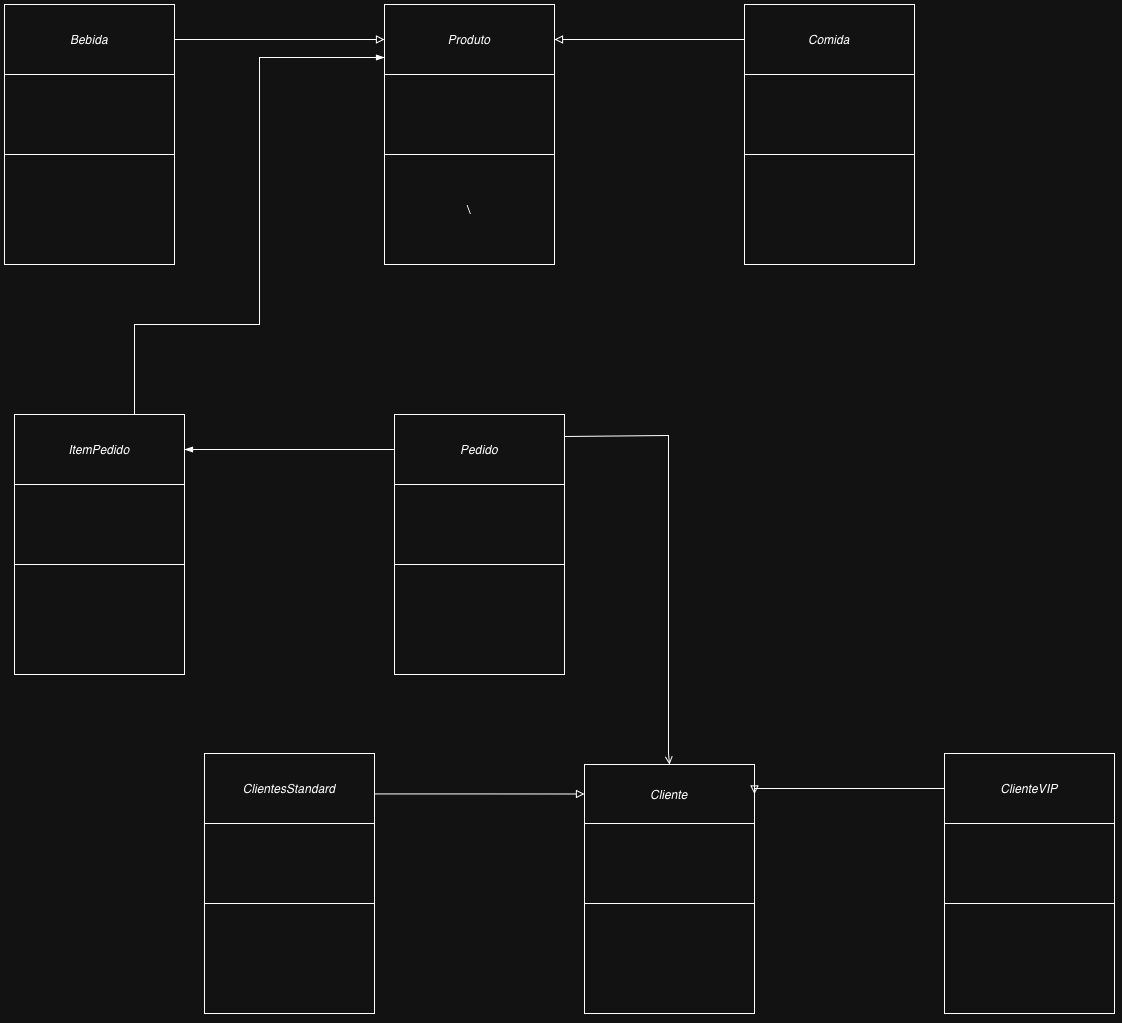

The diagram above was exported from draw.io. Its source (the exported page's mxGraphModel, read from the mxfile embedded in the PNG):
<mxGraphModel dx="2774" dy="1029" grid="1" gridSize="10" guides="1" tooltips="1" connect="1" arrows="1" fold="1" page="1" pageScale="1" pageWidth="827" pageHeight="1169" math="0" shadow="0">
  <root>
    <mxCell id="0" />
    <mxCell id="1" parent="0" />
    <mxCell id="AHhMp7x7PtNR02qb-INS-3" parent="1" style="whiteSpace=wrap;html=1;shadow=1;" value="&lt;i&gt;Produto&lt;/i&gt;" vertex="1">
      <mxGeometry height="70" width="170" x="220" y="420" as="geometry" />
    </mxCell>
    <mxCell id="AHhMp7x7PtNR02qb-INS-4" parent="1" style="whiteSpace=wrap;html=1;align=left;shadow=1;" value="" vertex="1">
      <mxGeometry height="80" width="170" x="220" y="490" as="geometry" />
    </mxCell>
    <mxCell id="AHhMp7x7PtNR02qb-INS-5" parent="1" style="whiteSpace=wrap;html=1;shadow=1;" value="&lt;div style=&quot;text-align: left;&quot;&gt;\&lt;/div&gt;" vertex="1">
      <mxGeometry height="110" width="170" x="220" y="570" as="geometry" />
    </mxCell>
    <mxCell id="AHhMp7x7PtNR02qb-INS-16" edge="1" parent="1" source="AHhMp7x7PtNR02qb-INS-10" style="edgeStyle=orthogonalEdgeStyle;rounded=0;orthogonalLoop=1;jettySize=auto;html=1;entryX=1;entryY=0.5;entryDx=0;entryDy=0;startArrow=none;startFill=0;endArrow=block;endFill=0;" target="AHhMp7x7PtNR02qb-INS-3">
      <mxGeometry relative="1" as="geometry">
        <Array as="points">
          <mxPoint x="490" y="455" />
          <mxPoint x="490" y="455" />
        </Array>
      </mxGeometry>
    </mxCell>
    <mxCell id="AHhMp7x7PtNR02qb-INS-10" parent="1" style="whiteSpace=wrap;html=1;shadow=1;" value="&lt;i&gt;Comida&lt;/i&gt;" vertex="1">
      <mxGeometry height="70" width="170" x="580" y="420" as="geometry" />
    </mxCell>
    <mxCell id="AHhMp7x7PtNR02qb-INS-11" parent="1" style="whiteSpace=wrap;html=1;align=left;shadow=1;" value="" vertex="1">
      <mxGeometry height="80" width="170" x="580" y="490" as="geometry" />
    </mxCell>
    <mxCell id="AHhMp7x7PtNR02qb-INS-12" parent="1" style="whiteSpace=wrap;html=1;shadow=1;" value="&lt;div style=&quot;text-align: left;&quot;&gt;&lt;br&gt;&lt;/div&gt;" vertex="1">
      <mxGeometry height="110" width="170" x="580" y="570" as="geometry" />
    </mxCell>
    <mxCell id="AHhMp7x7PtNR02qb-INS-20" edge="1" parent="1" source="AHhMp7x7PtNR02qb-INS-13" style="edgeStyle=orthogonalEdgeStyle;rounded=0;orthogonalLoop=1;jettySize=auto;html=1;entryX=0;entryY=0.5;entryDx=0;entryDy=0;endArrow=block;endFill=0;" target="AHhMp7x7PtNR02qb-INS-3">
      <mxGeometry relative="1" as="geometry" />
    </mxCell>
    <mxCell id="AHhMp7x7PtNR02qb-INS-13" parent="1" style="whiteSpace=wrap;html=1;shadow=1;" value="&lt;i&gt;Bebida&lt;/i&gt;" vertex="1">
      <mxGeometry height="70" width="170" x="-160" y="420" as="geometry" />
    </mxCell>
    <mxCell id="AHhMp7x7PtNR02qb-INS-14" parent="1" style="whiteSpace=wrap;html=1;align=left;shadow=1;" value="" vertex="1">
      <mxGeometry height="80" width="170" x="-160" y="490" as="geometry" />
    </mxCell>
    <mxCell id="AHhMp7x7PtNR02qb-INS-15" parent="1" style="whiteSpace=wrap;html=1;shadow=1;" value="&lt;div style=&quot;text-align: left;&quot;&gt;&lt;br&gt;&lt;/div&gt;" vertex="1">
      <mxGeometry height="110" width="170" x="-160" y="570" as="geometry" />
    </mxCell>
    <mxCell id="T2Z5ncfpC3W9plazrMGF-25" edge="1" parent="1" style="edgeStyle=orthogonalEdgeStyle;rounded=0;orthogonalLoop=1;jettySize=auto;html=1;endArrow=open;endFill=0;exitX=1;exitY=0.5;exitDx=0;exitDy=0;entryX=0.5;entryY=0;entryDx=0;entryDy=0;" target="T2Z5ncfpC3W9plazrMGF-13">
      <mxGeometry relative="1" as="geometry">
        <Array as="points">
          <mxPoint x="504" y="851" />
          <mxPoint x="504" y="1169" />
          <mxPoint x="505" y="1169" />
        </Array>
        <mxPoint x="400" y="852" as="sourcePoint" />
        <mxPoint x="507.72" y="1168.5339999999999" as="targetPoint" />
      </mxGeometry>
    </mxCell>
    <mxCell id="T2Z5ncfpC3W9plazrMGF-1" parent="1" style="whiteSpace=wrap;html=1;shadow=1;" value="&lt;i&gt;Pedido&lt;/i&gt;" vertex="1">
      <mxGeometry height="70" width="170" x="230" y="830" as="geometry" />
    </mxCell>
    <mxCell id="T2Z5ncfpC3W9plazrMGF-2" parent="1" style="whiteSpace=wrap;html=1;align=left;shadow=1;" value="" vertex="1">
      <mxGeometry height="80" width="170" x="230" y="900" as="geometry" />
    </mxCell>
    <mxCell id="T2Z5ncfpC3W9plazrMGF-3" parent="1" style="whiteSpace=wrap;html=1;shadow=1;" value="&lt;div style=&quot;text-align: left;&quot;&gt;&lt;br&gt;&lt;/div&gt;" vertex="1">
      <mxGeometry height="110" width="170" x="230" y="980" as="geometry" />
    </mxCell>
    <mxCell id="T2Z5ncfpC3W9plazrMGF-8" edge="1" parent="1" style="edgeStyle=orthogonalEdgeStyle;rounded=0;orthogonalLoop=1;jettySize=auto;html=1;endArrow=none;endFill=0;startArrow=blockThin;startFill=1;">
      <mxGeometry relative="1" as="geometry">
        <mxPoint x="20" y="865" as="sourcePoint" />
        <mxPoint x="230" y="865" as="targetPoint" />
      </mxGeometry>
    </mxCell>
    <mxCell id="T2Z5ncfpC3W9plazrMGF-12" edge="1" parent="1" source="T2Z5ncfpC3W9plazrMGF-9" style="edgeStyle=orthogonalEdgeStyle;rounded=0;orthogonalLoop=1;jettySize=auto;html=1;exitX=0.718;exitY=0.014;exitDx=0;exitDy=0;exitPerimeter=0;endArrow=blockThin;endFill=1;">
      <mxGeometry relative="1" as="geometry">
        <Array as="points">
          <mxPoint x="-30" y="831" />
          <mxPoint x="-30" y="740" />
          <mxPoint x="95" y="740" />
          <mxPoint x="95" y="473" />
        </Array>
        <mxPoint x="-30" y="820" as="sourcePoint" />
        <mxPoint x="220" y="473" as="targetPoint" />
      </mxGeometry>
    </mxCell>
    <mxCell id="T2Z5ncfpC3W9plazrMGF-9" parent="1" style="whiteSpace=wrap;html=1;shadow=1;" value="&lt;i&gt;ItemPedido&lt;/i&gt;" vertex="1">
      <mxGeometry height="70" width="170" x="-150" y="830" as="geometry" />
    </mxCell>
    <mxCell id="T2Z5ncfpC3W9plazrMGF-10" parent="1" style="whiteSpace=wrap;html=1;align=left;shadow=1;" value="" vertex="1">
      <mxGeometry height="80" width="170" x="-150" y="900" as="geometry" />
    </mxCell>
    <mxCell id="T2Z5ncfpC3W9plazrMGF-11" parent="1" style="whiteSpace=wrap;html=1;shadow=1;" value="&lt;div style=&quot;text-align: left;&quot;&gt;&lt;br&gt;&lt;/div&gt;" vertex="1">
      <mxGeometry height="110" width="170" x="-150" y="980" as="geometry" />
    </mxCell>
    <mxCell id="T2Z5ncfpC3W9plazrMGF-13" parent="1" style="whiteSpace=wrap;html=1;shadow=1;" value="&lt;i&gt;Cliente&lt;/i&gt;" vertex="1">
      <mxGeometry height="59" width="170" x="420" y="1180" as="geometry" />
    </mxCell>
    <mxCell id="T2Z5ncfpC3W9plazrMGF-14" parent="1" style="whiteSpace=wrap;html=1;align=left;shadow=1;" value="" vertex="1">
      <mxGeometry height="80" width="170" x="420" y="1239" as="geometry" />
    </mxCell>
    <mxCell id="T2Z5ncfpC3W9plazrMGF-15" parent="1" style="whiteSpace=wrap;html=1;shadow=1;" value="&lt;div style=&quot;text-align: left;&quot;&gt;&lt;br&gt;&lt;/div&gt;" vertex="1">
      <mxGeometry height="110" width="170" x="420" y="1319" as="geometry" />
    </mxCell>
    <mxCell id="T2Z5ncfpC3W9plazrMGF-16" edge="1" parent="1" source="T2Z5ncfpC3W9plazrMGF-17" style="edgeStyle=orthogonalEdgeStyle;rounded=0;orthogonalLoop=1;jettySize=auto;html=1;entryX=1;entryY=0.5;entryDx=0;entryDy=0;startArrow=none;startFill=0;endArrow=block;endFill=0;" target="T2Z5ncfpC3W9plazrMGF-13">
      <mxGeometry relative="1" as="geometry">
        <Array as="points">
          <mxPoint x="690" y="1204" />
          <mxPoint x="690" y="1204" />
        </Array>
      </mxGeometry>
    </mxCell>
    <mxCell id="T2Z5ncfpC3W9plazrMGF-17" parent="1" style="whiteSpace=wrap;html=1;shadow=1;" value="&lt;i&gt;ClienteVIP&lt;/i&gt;" vertex="1">
      <mxGeometry height="70" width="170" x="780" y="1169" as="geometry" />
    </mxCell>
    <mxCell id="T2Z5ncfpC3W9plazrMGF-18" parent="1" style="whiteSpace=wrap;html=1;align=left;shadow=1;" value="" vertex="1">
      <mxGeometry height="80" width="170" x="780" y="1239" as="geometry" />
    </mxCell>
    <mxCell id="T2Z5ncfpC3W9plazrMGF-19" parent="1" style="whiteSpace=wrap;html=1;shadow=1;" value="&lt;div style=&quot;text-align: left;&quot;&gt;&lt;br&gt;&lt;/div&gt;" vertex="1">
      <mxGeometry height="110" width="170" x="780" y="1319" as="geometry" />
    </mxCell>
    <mxCell id="T2Z5ncfpC3W9plazrMGF-20" edge="1" parent="1" source="T2Z5ncfpC3W9plazrMGF-21" style="edgeStyle=orthogonalEdgeStyle;rounded=0;orthogonalLoop=1;jettySize=auto;html=1;entryX=0;entryY=0.5;entryDx=0;entryDy=0;endArrow=block;endFill=0;" target="T2Z5ncfpC3W9plazrMGF-13">
      <mxGeometry relative="1" as="geometry">
        <Array as="points">
          <mxPoint x="315" y="1210" />
        </Array>
      </mxGeometry>
    </mxCell>
    <mxCell id="T2Z5ncfpC3W9plazrMGF-21" parent="1" style="whiteSpace=wrap;html=1;shadow=1;" value="&lt;i&gt;ClientesStandard&lt;/i&gt;" vertex="1">
      <mxGeometry height="70" width="170" x="40" y="1169" as="geometry" />
    </mxCell>
    <mxCell id="T2Z5ncfpC3W9plazrMGF-22" parent="1" style="whiteSpace=wrap;html=1;align=left;shadow=1;" value="" vertex="1">
      <mxGeometry height="80" width="170" x="40" y="1239" as="geometry" />
    </mxCell>
    <mxCell id="T2Z5ncfpC3W9plazrMGF-23" parent="1" style="whiteSpace=wrap;html=1;shadow=1;" value="&lt;div style=&quot;text-align: left;&quot;&gt;&lt;br&gt;&lt;/div&gt;" vertex="1">
      <mxGeometry height="110" width="170" x="40" y="1319" as="geometry" />
    </mxCell>
  </root>
</mxGraphModel>